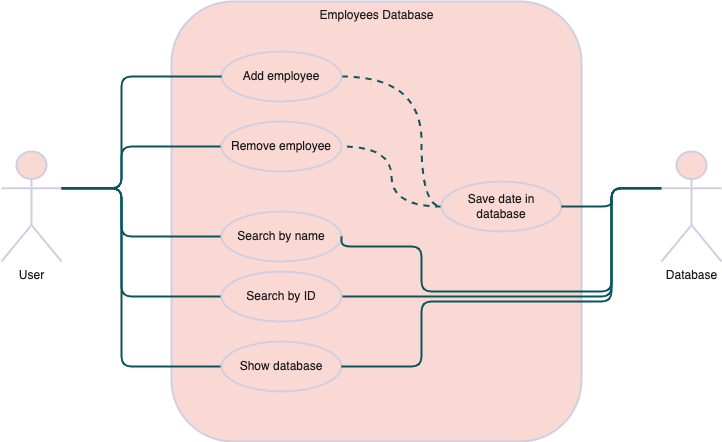

The diagram above was exported from draw.io. Its source (the exported page's mxGraphModel, read from the mxfile embedded in the PNG):
<mxGraphModel dx="1106" dy="779" grid="1" gridSize="10" guides="1" tooltips="1" connect="1" arrows="1" fold="1" page="1" pageScale="1" pageWidth="827" pageHeight="1169" math="0" shadow="0">
  <root>
    <mxCell id="0" />
    <mxCell id="1" parent="0" />
    <mxCell id="Z_l9zGLAyBlINXAeXZyN-4" value="Employees Database" style="html=1;verticalAlign=top;fillColor=#FAD9D5;strokeColor=#D0CEE2;fontColor=#1A1A1A;strokeWidth=2;rounded=1;" parent="1" vertex="1">
      <mxGeometry x="210" y="110" width="410" height="440" as="geometry" />
    </mxCell>
    <mxCell id="Z_l9zGLAyBlINXAeXZyN-18" style="edgeStyle=orthogonalEdgeStyle;rounded=1;orthogonalLoop=1;jettySize=auto;html=1;exitX=1;exitY=0.3333333333333333;exitDx=0;exitDy=0;exitPerimeter=0;entryX=0;entryY=0.5;entryDx=0;entryDy=0;fontColor=#1A1A1A;endArrow=none;endFill=0;strokeColor=#09555B;strokeWidth=2;" parent="1" source="zQZHus-3cl34D-IjStbu-1" target="Z_l9zGLAyBlINXAeXZyN-7" edge="1">
      <mxGeometry relative="1" as="geometry">
        <Array as="points">
          <mxPoint x="160" y="297" />
          <mxPoint x="160" y="345" />
        </Array>
      </mxGeometry>
    </mxCell>
    <mxCell id="Z_l9zGLAyBlINXAeXZyN-19" style="edgeStyle=orthogonalEdgeStyle;rounded=1;orthogonalLoop=1;jettySize=auto;html=1;exitX=1;exitY=0.3333333333333333;exitDx=0;exitDy=0;exitPerimeter=0;fontColor=#1A1A1A;endArrow=none;endFill=0;strokeColor=#09555B;strokeWidth=2;entryX=0;entryY=0.5;entryDx=0;entryDy=0;" parent="1" source="zQZHus-3cl34D-IjStbu-1" target="Z_l9zGLAyBlINXAeXZyN-8" edge="1">
      <mxGeometry relative="1" as="geometry">
        <mxPoint x="320" y="355" as="targetPoint" />
        <Array as="points">
          <mxPoint x="160" y="297" />
          <mxPoint x="160" y="475" />
        </Array>
      </mxGeometry>
    </mxCell>
    <mxCell id="Z_l9zGLAyBlINXAeXZyN-20" style="edgeStyle=orthogonalEdgeStyle;rounded=1;orthogonalLoop=1;jettySize=auto;html=1;exitX=1;exitY=0.3333333333333333;exitDx=0;exitDy=0;exitPerimeter=0;entryX=0;entryY=0.5;entryDx=0;entryDy=0;fontColor=#1A1A1A;endArrow=none;endFill=0;strokeColor=#09555B;strokeWidth=2;" parent="1" source="zQZHus-3cl34D-IjStbu-1" target="Z_l9zGLAyBlINXAeXZyN-16" edge="1">
      <mxGeometry relative="1" as="geometry">
        <Array as="points">
          <mxPoint x="160" y="297" />
          <mxPoint x="160" y="255" />
        </Array>
      </mxGeometry>
    </mxCell>
    <mxCell id="Z_l9zGLAyBlINXAeXZyN-35" style="edgeStyle=orthogonalEdgeStyle;orthogonalLoop=1;jettySize=auto;html=1;exitX=1;exitY=0.3333333333333333;exitDx=0;exitDy=0;exitPerimeter=0;entryX=0;entryY=0.5;entryDx=0;entryDy=0;fontColor=#1A1A1A;endArrow=none;endFill=0;strokeColor=#09555B;strokeWidth=2;rounded=1;" parent="1" source="zQZHus-3cl34D-IjStbu-1" target="Z_l9zGLAyBlINXAeXZyN-34" edge="1">
      <mxGeometry relative="1" as="geometry">
        <Array as="points">
          <mxPoint x="160" y="297" />
          <mxPoint x="160" y="405" />
        </Array>
      </mxGeometry>
    </mxCell>
    <mxCell id="zQZHus-3cl34D-IjStbu-1" value="User" style="shape=umlActor;verticalLabelPosition=bottom;verticalAlign=top;html=1;fillColor=#FAD9D5;strokeColor=#D0CEE2;fontColor=#1A1A1A;strokeWidth=2;rounded=1;" parent="1" vertex="1">
      <mxGeometry x="40" y="260" width="60" height="110" as="geometry" />
    </mxCell>
    <mxCell id="Z_l9zGLAyBlINXAeXZyN-28" style="edgeStyle=orthogonalEdgeStyle;curved=1;orthogonalLoop=1;jettySize=auto;html=1;exitX=1;exitY=0.5;exitDx=0;exitDy=0;entryX=0;entryY=0.5;entryDx=0;entryDy=0;fontColor=#1A1A1A;endArrow=none;endFill=0;strokeColor=#09555B;strokeWidth=2;dashed=1;" parent="1" source="Z_l9zGLAyBlINXAeXZyN-5" target="Z_l9zGLAyBlINXAeXZyN-22" edge="1">
      <mxGeometry relative="1" as="geometry">
        <Array as="points">
          <mxPoint x="460" y="185" />
          <mxPoint x="460" y="315" />
        </Array>
      </mxGeometry>
    </mxCell>
    <mxCell id="Z_l9zGLAyBlINXAeXZyN-5" value="Add employee" style="ellipse;whiteSpace=wrap;html=1;fillColor=#FAD9D5;strokeColor=#D0CEE2;fontColor=#1A1A1A;strokeWidth=2;rounded=1;" parent="1" vertex="1">
      <mxGeometry x="260" y="160" width="120" height="50" as="geometry" />
    </mxCell>
    <mxCell id="Z_l9zGLAyBlINXAeXZyN-7" value="Search by name" style="ellipse;whiteSpace=wrap;html=1;fillColor=#FAD9D5;strokeColor=#D0CEE2;fontColor=#1A1A1A;strokeWidth=2;rounded=1;" parent="1" vertex="1">
      <mxGeometry x="260" y="320" width="120" height="50" as="geometry" />
    </mxCell>
    <mxCell id="Z_l9zGLAyBlINXAeXZyN-8" value="Show database" style="ellipse;whiteSpace=wrap;html=1;fillColor=#FAD9D5;strokeColor=#D0CEE2;fontColor=#1A1A1A;strokeWidth=2;rounded=1;" parent="1" vertex="1">
      <mxGeometry x="260" y="450" width="120" height="50" as="geometry" />
    </mxCell>
    <mxCell id="Z_l9zGLAyBlINXAeXZyN-14" style="edgeStyle=orthogonalEdgeStyle;curved=0;rounded=1;orthogonalLoop=1;jettySize=auto;html=1;exitX=1;exitY=0.3333333333333333;exitDx=0;exitDy=0;exitPerimeter=0;entryX=0;entryY=0.5;entryDx=0;entryDy=0;fontColor=#1A1A1A;strokeColor=#09555B;strokeWidth=2;startArrow=none;startFill=0;endArrow=none;endFill=0;" parent="1" source="zQZHus-3cl34D-IjStbu-1" target="Z_l9zGLAyBlINXAeXZyN-5" edge="1">
      <mxGeometry relative="1" as="geometry">
        <Array as="points">
          <mxPoint x="160" y="297" />
          <mxPoint x="160" y="185" />
        </Array>
      </mxGeometry>
    </mxCell>
    <mxCell id="Z_l9zGLAyBlINXAeXZyN-16" value="Remove employee" style="ellipse;whiteSpace=wrap;html=1;fillColor=#FAD9D5;strokeColor=#D0CEE2;fontColor=#1A1A1A;strokeWidth=2;rounded=1;" parent="1" vertex="1">
      <mxGeometry x="260" y="230" width="120" height="50" as="geometry" />
    </mxCell>
    <mxCell id="Z_l9zGLAyBlINXAeXZyN-41" style="edgeStyle=orthogonalEdgeStyle;orthogonalLoop=1;jettySize=auto;html=1;exitX=0;exitY=0.5;exitDx=0;exitDy=0;entryX=1;entryY=0.5;entryDx=0;entryDy=0;fontColor=#1A1A1A;endArrow=none;endFill=0;strokeColor=#09555B;strokeWidth=2;curved=1;dashed=1;" parent="1" source="Z_l9zGLAyBlINXAeXZyN-22" target="Z_l9zGLAyBlINXAeXZyN-16" edge="1">
      <mxGeometry relative="1" as="geometry" />
    </mxCell>
    <mxCell id="Z_l9zGLAyBlINXAeXZyN-22" value="Save date in database" style="ellipse;whiteSpace=wrap;html=1;fillColor=#FAD9D5;strokeColor=#D0CEE2;fontColor=#1A1A1A;strokeWidth=2;rounded=1;" parent="1" vertex="1">
      <mxGeometry x="480" y="290" width="120" height="50" as="geometry" />
    </mxCell>
    <mxCell id="Z_l9zGLAyBlINXAeXZyN-27" style="edgeStyle=orthogonalEdgeStyle;curved=0;rounded=1;orthogonalLoop=1;jettySize=auto;html=1;exitX=0;exitY=0.3333333333333333;exitDx=0;exitDy=0;exitPerimeter=0;entryX=1;entryY=0.5;entryDx=0;entryDy=0;fontColor=#1A1A1A;strokeColor=#09555B;endArrow=none;endFill=0;strokeWidth=2;" parent="1" source="Z_l9zGLAyBlINXAeXZyN-26" target="Z_l9zGLAyBlINXAeXZyN-22" edge="1">
      <mxGeometry relative="1" as="geometry" />
    </mxCell>
    <mxCell id="Z_l9zGLAyBlINXAeXZyN-37" style="edgeStyle=orthogonalEdgeStyle;rounded=1;orthogonalLoop=1;jettySize=auto;html=1;exitX=0;exitY=0.3333333333333333;exitDx=0;exitDy=0;exitPerimeter=0;entryX=1;entryY=0.5;entryDx=0;entryDy=0;fontColor=#1A1A1A;endArrow=none;endFill=0;strokeColor=#09555B;strokeWidth=2;" parent="1" source="Z_l9zGLAyBlINXAeXZyN-26" target="Z_l9zGLAyBlINXAeXZyN-8" edge="1">
      <mxGeometry relative="1" as="geometry">
        <Array as="points">
          <mxPoint x="650" y="297" />
          <mxPoint x="650" y="410" />
          <mxPoint x="460" y="410" />
          <mxPoint x="460" y="475" />
        </Array>
      </mxGeometry>
    </mxCell>
    <mxCell id="Z_l9zGLAyBlINXAeXZyN-38" style="edgeStyle=orthogonalEdgeStyle;rounded=1;orthogonalLoop=1;jettySize=auto;html=1;exitX=0;exitY=0.3333333333333333;exitDx=0;exitDy=0;exitPerimeter=0;entryX=1;entryY=0.5;entryDx=0;entryDy=0;fontColor=#1A1A1A;endArrow=none;endFill=0;strokeColor=#09555B;strokeWidth=2;" parent="1" source="Z_l9zGLAyBlINXAeXZyN-26" target="Z_l9zGLAyBlINXAeXZyN-34" edge="1">
      <mxGeometry relative="1" as="geometry">
        <Array as="points">
          <mxPoint x="650" y="297" />
          <mxPoint x="650" y="405" />
        </Array>
      </mxGeometry>
    </mxCell>
    <mxCell id="Z_l9zGLAyBlINXAeXZyN-39" style="edgeStyle=orthogonalEdgeStyle;rounded=1;orthogonalLoop=1;jettySize=auto;html=1;exitX=0;exitY=0.3333333333333333;exitDx=0;exitDy=0;exitPerimeter=0;entryX=1;entryY=0.5;entryDx=0;entryDy=0;fontColor=#1A1A1A;endArrow=none;endFill=0;strokeColor=#09555B;strokeWidth=2;" parent="1" source="Z_l9zGLAyBlINXAeXZyN-26" target="Z_l9zGLAyBlINXAeXZyN-7" edge="1">
      <mxGeometry relative="1" as="geometry">
        <Array as="points">
          <mxPoint x="650" y="297" />
          <mxPoint x="650" y="400" />
          <mxPoint x="460" y="400" />
          <mxPoint x="460" y="355" />
          <mxPoint x="380" y="355" />
        </Array>
      </mxGeometry>
    </mxCell>
    <mxCell id="Z_l9zGLAyBlINXAeXZyN-26" value="Database" style="shape=umlActor;verticalLabelPosition=bottom;verticalAlign=top;html=1;fillColor=#FAD9D5;strokeColor=#D0CEE2;fontColor=#1A1A1A;strokeWidth=2;rounded=1;" parent="1" vertex="1">
      <mxGeometry x="700" y="260" width="60" height="110" as="geometry" />
    </mxCell>
    <mxCell id="Z_l9zGLAyBlINXAeXZyN-34" value="Search by ID" style="ellipse;whiteSpace=wrap;html=1;fillColor=#FAD9D5;strokeColor=#D0CEE2;fontColor=#1A1A1A;strokeWidth=2;rounded=1;" parent="1" vertex="1">
      <mxGeometry x="260" y="380" width="120" height="50" as="geometry" />
    </mxCell>
  </root>
</mxGraphModel>